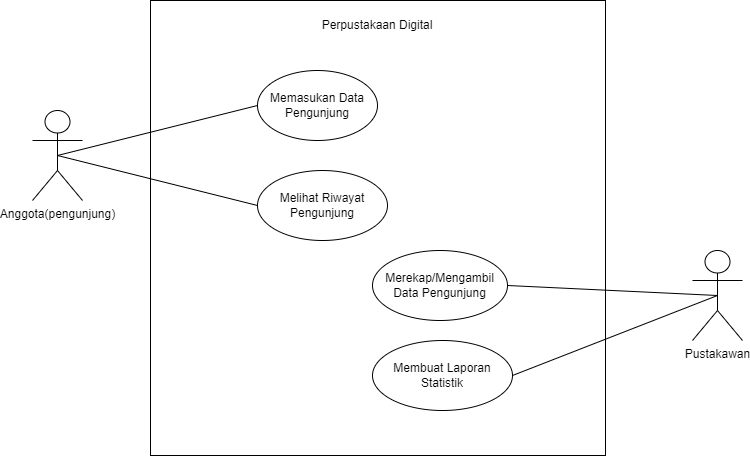

The diagram above was exported from draw.io. Its source (the exported page's mxGraphModel, read from the mxfile embedded in the PNG):
<mxGraphModel dx="946" dy="539" grid="1" gridSize="10" guides="1" tooltips="1" connect="1" arrows="1" fold="1" page="1" pageScale="1" pageWidth="850" pageHeight="1100" math="0" shadow="0">
  <root>
    <mxCell id="0" />
    <mxCell id="1" parent="0" />
    <mxCell id="-slkwtHoDrvx53a6uwgw-19" value="" style="whiteSpace=wrap;html=1;aspect=fixed;" vertex="1" parent="1">
      <mxGeometry x="198" y="180" width="455" height="455" as="geometry" />
    </mxCell>
    <mxCell id="-slkwtHoDrvx53a6uwgw-1" value="Anggota(pengunjung)" style="shape=umlActor;verticalLabelPosition=bottom;verticalAlign=top;html=1;outlineConnect=0;" vertex="1" parent="1">
      <mxGeometry x="80" y="290" width="50" height="90" as="geometry" />
    </mxCell>
    <mxCell id="-slkwtHoDrvx53a6uwgw-2" value="Melihat Riwayat Pengunjung" style="ellipse;whiteSpace=wrap;html=1;" vertex="1" parent="1">
      <mxGeometry x="305" y="350" width="130" height="70" as="geometry" />
    </mxCell>
    <mxCell id="-slkwtHoDrvx53a6uwgw-3" value="Merekap/Mengambil Data Pengunjung" style="ellipse;whiteSpace=wrap;html=1;" vertex="1" parent="1">
      <mxGeometry x="420" y="430" width="135" height="70" as="geometry" />
    </mxCell>
    <mxCell id="-slkwtHoDrvx53a6uwgw-4" value="Memasukan Data Pengunjung" style="ellipse;whiteSpace=wrap;html=1;" vertex="1" parent="1">
      <mxGeometry x="305" y="250" width="120" height="70" as="geometry" />
    </mxCell>
    <mxCell id="-slkwtHoDrvx53a6uwgw-5" value="Membuat Laporan Statistik" style="ellipse;whiteSpace=wrap;html=1;" vertex="1" parent="1">
      <mxGeometry x="420" y="520" width="140" height="70" as="geometry" />
    </mxCell>
    <mxCell id="-slkwtHoDrvx53a6uwgw-22" value="Pustakawan" style="shape=umlActor;verticalLabelPosition=bottom;verticalAlign=top;html=1;outlineConnect=0;" vertex="1" parent="1">
      <mxGeometry x="740" y="430" width="50" height="90" as="geometry" />
    </mxCell>
    <mxCell id="-slkwtHoDrvx53a6uwgw-26" value="Perpustakaan Digital" style="text;html=1;strokeColor=none;fillColor=none;align=center;verticalAlign=middle;whiteSpace=wrap;rounded=0;" vertex="1" parent="1">
      <mxGeometry x="360" y="190" width="130" height="30" as="geometry" />
    </mxCell>
    <mxCell id="-slkwtHoDrvx53a6uwgw-30" value="" style="endArrow=none;html=1;rounded=0;entryX=0;entryY=0.5;entryDx=0;entryDy=0;exitX=0.5;exitY=0.5;exitDx=0;exitDy=0;exitPerimeter=0;" edge="1" parent="1" source="-slkwtHoDrvx53a6uwgw-1" target="-slkwtHoDrvx53a6uwgw-4">
      <mxGeometry width="50" height="50" relative="1" as="geometry">
        <mxPoint x="300" y="440" as="sourcePoint" />
        <mxPoint x="350" y="390" as="targetPoint" />
      </mxGeometry>
    </mxCell>
    <mxCell id="-slkwtHoDrvx53a6uwgw-31" value="" style="endArrow=none;html=1;rounded=0;entryX=0;entryY=0.5;entryDx=0;entryDy=0;exitX=0.5;exitY=0.5;exitDx=0;exitDy=0;exitPerimeter=0;" edge="1" parent="1" source="-slkwtHoDrvx53a6uwgw-1" target="-slkwtHoDrvx53a6uwgw-2">
      <mxGeometry width="50" height="50" relative="1" as="geometry">
        <mxPoint x="140" y="365" as="sourcePoint" />
        <mxPoint x="315" y="295" as="targetPoint" />
      </mxGeometry>
    </mxCell>
    <mxCell id="-slkwtHoDrvx53a6uwgw-32" value="" style="endArrow=none;html=1;rounded=0;entryX=0.5;entryY=0.5;entryDx=0;entryDy=0;exitX=1;exitY=0.5;exitDx=0;exitDy=0;entryPerimeter=0;" edge="1" parent="1" source="-slkwtHoDrvx53a6uwgw-3" target="-slkwtHoDrvx53a6uwgw-22">
      <mxGeometry width="50" height="50" relative="1" as="geometry">
        <mxPoint x="500" y="447.5" as="sourcePoint" />
        <mxPoint x="700" y="367.5" as="targetPoint" />
      </mxGeometry>
    </mxCell>
    <mxCell id="-slkwtHoDrvx53a6uwgw-33" value="" style="endArrow=none;html=1;rounded=0;entryX=0.5;entryY=0.5;entryDx=0;entryDy=0;entryPerimeter=0;exitX=1;exitY=0.5;exitDx=0;exitDy=0;" edge="1" parent="1" source="-slkwtHoDrvx53a6uwgw-5" target="-slkwtHoDrvx53a6uwgw-22">
      <mxGeometry width="50" height="50" relative="1" as="geometry">
        <mxPoint x="565" y="475" as="sourcePoint" />
        <mxPoint x="715" y="375" as="targetPoint" />
      </mxGeometry>
    </mxCell>
  </root>
</mxGraphModel>